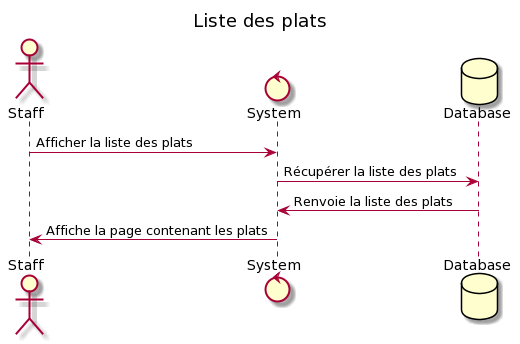

The diagram above was rendered by PlantUML. Its source (embedded in the PNG):
@startuml
title Liste des plats

actor Staff
control System
database Database


Staff -> System : Afficher la liste des plats
System -> Database : Récupérer la liste des plats
Database -> System : Renvoie la liste des plats
System -> Staff : Affiche la page contenant les plats
@enduml